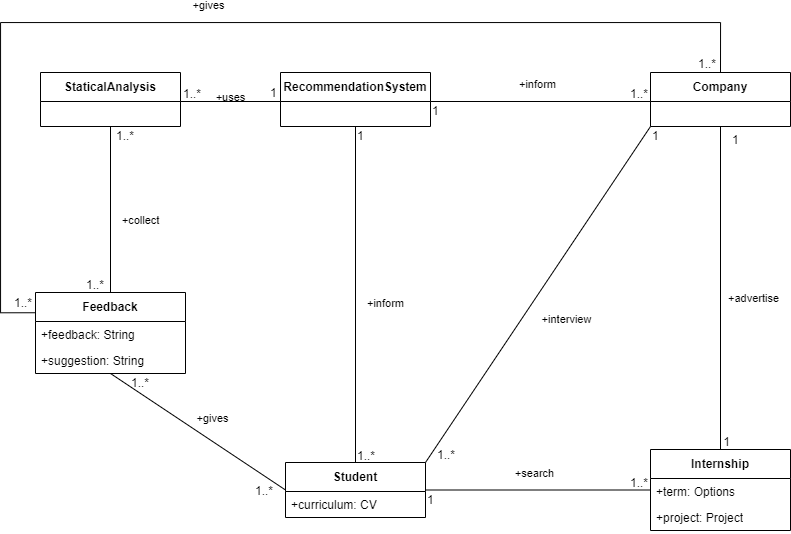

The diagram above was exported from draw.io. Its source (the exported page's mxGraphModel, read from the mxfile embedded in the PNG):
<mxGraphModel dx="1216" dy="601" grid="1" gridSize="10" guides="1" tooltips="1" connect="1" arrows="1" fold="1" page="1" pageScale="1" pageWidth="827" pageHeight="1169" math="0" shadow="0">
  <root>
    <mxCell id="0" />
    <mxCell id="1" parent="0" />
    <mxCell id="THJMvWZ1KFQhrk9r9ZZL-2" value="Student" style="swimlane;fontStyle=1;align=center;verticalAlign=middle;childLayout=stackLayout;horizontal=1;startSize=29;horizontalStack=0;resizeParent=1;resizeParentMax=0;resizeLast=0;collapsible=0;marginBottom=0;html=1;whiteSpace=wrap;" parent="1" vertex="1">
      <mxGeometry x="304" y="510" width="140" height="55" as="geometry" />
    </mxCell>
    <mxCell id="XOcAoIO0PA43hfE678zA-17" value="+curriculum: CV" style="text;strokeColor=none;fillColor=none;align=left;verticalAlign=top;spacingLeft=4;spacingRight=4;overflow=hidden;rotatable=0;points=[[0,0.5],[1,0.5]];portConstraint=eastwest;whiteSpace=wrap;html=1;" parent="THJMvWZ1KFQhrk9r9ZZL-2" vertex="1">
      <mxGeometry y="29" width="140" height="26" as="geometry" />
    </mxCell>
    <mxCell id="THJMvWZ1KFQhrk9r9ZZL-5" value="Company" style="swimlane;fontStyle=1;align=center;verticalAlign=middle;childLayout=stackLayout;horizontal=1;startSize=29;horizontalStack=0;resizeParent=1;resizeParentMax=0;resizeLast=0;collapsible=0;marginBottom=0;html=1;whiteSpace=wrap;" parent="1" vertex="1">
      <mxGeometry x="669" y="120" width="140" height="54" as="geometry" />
    </mxCell>
    <mxCell id="THJMvWZ1KFQhrk9r9ZZL-18" value="Internship" style="swimlane;fontStyle=1;align=center;verticalAlign=middle;childLayout=stackLayout;horizontal=1;startSize=29;horizontalStack=0;resizeParent=1;resizeParentMax=0;resizeLast=0;collapsible=0;marginBottom=0;html=1;whiteSpace=wrap;" parent="1" vertex="1">
      <mxGeometry x="669" y="497" width="140" height="81" as="geometry" />
    </mxCell>
    <mxCell id="XOcAoIO0PA43hfE678zA-19" value="+term: Options" style="text;strokeColor=none;fillColor=none;align=left;verticalAlign=top;spacingLeft=4;spacingRight=4;overflow=hidden;rotatable=0;points=[[0,0.5],[1,0.5]];portConstraint=eastwest;whiteSpace=wrap;html=1;" parent="THJMvWZ1KFQhrk9r9ZZL-18" vertex="1">
      <mxGeometry y="29" width="140" height="26" as="geometry" />
    </mxCell>
    <mxCell id="XOcAoIO0PA43hfE678zA-18" value="+project: Project" style="text;strokeColor=none;fillColor=none;align=left;verticalAlign=top;spacingLeft=4;spacingRight=4;overflow=hidden;rotatable=0;points=[[0,0.5],[1,0.5]];portConstraint=eastwest;whiteSpace=wrap;html=1;" parent="THJMvWZ1KFQhrk9r9ZZL-18" vertex="1">
      <mxGeometry y="55" width="140" height="26" as="geometry" />
    </mxCell>
    <mxCell id="THJMvWZ1KFQhrk9r9ZZL-21" value="RecommendationSystem" style="swimlane;fontStyle=1;align=center;verticalAlign=middle;childLayout=stackLayout;horizontal=1;startSize=29;horizontalStack=0;resizeParent=1;resizeParentMax=0;resizeLast=0;collapsible=0;marginBottom=0;html=1;whiteSpace=wrap;" parent="1" vertex="1">
      <mxGeometry x="299" y="120" width="150" height="54" as="geometry" />
    </mxCell>
    <mxCell id="THJMvWZ1KFQhrk9r9ZZL-24" value="StaticalAnalysis" style="swimlane;fontStyle=1;align=center;verticalAlign=middle;childLayout=stackLayout;horizontal=1;startSize=29;horizontalStack=0;resizeParent=1;resizeParentMax=0;resizeLast=0;collapsible=0;marginBottom=0;html=1;whiteSpace=wrap;" parent="1" vertex="1">
      <mxGeometry x="59" y="120" width="140" height="54" as="geometry" />
    </mxCell>
    <mxCell id="HIzeQ4VfSrT6Z8V0JNee-8" value="+advertise" style="endArrow=none;html=1;rounded=0;align=center;verticalAlign=top;endFill=0;labelBackgroundColor=none;entryX=0.5;entryY=0;entryDx=0;entryDy=0;exitX=0.5;exitY=1;exitDx=0;exitDy=0;" parent="1" source="THJMvWZ1KFQhrk9r9ZZL-5" target="THJMvWZ1KFQhrk9r9ZZL-18" edge="1">
      <mxGeometry x="-0.0132" y="33" relative="1" as="geometry">
        <mxPoint x="399" y="240" as="sourcePoint" />
        <mxPoint x="599" y="240" as="targetPoint" />
        <mxPoint as="offset" />
      </mxGeometry>
    </mxCell>
    <mxCell id="HIzeQ4VfSrT6Z8V0JNee-9" value="" style="resizable=0;html=1;align=left;verticalAlign=bottom;labelBackgroundColor=none;" parent="HIzeQ4VfSrT6Z8V0JNee-8" connectable="0" vertex="1">
      <mxGeometry x="-1" relative="1" as="geometry" />
    </mxCell>
    <mxCell id="HIzeQ4VfSrT6Z8V0JNee-10" value="1" style="resizable=0;html=1;align=left;verticalAlign=top;labelBackgroundColor=none;" parent="HIzeQ4VfSrT6Z8V0JNee-8" connectable="0" vertex="1">
      <mxGeometry x="-1" relative="1" as="geometry">
        <mxPoint x="10" as="offset" />
      </mxGeometry>
    </mxCell>
    <mxCell id="HIzeQ4VfSrT6Z8V0JNee-11" value="1" style="resizable=0;html=1;align=right;verticalAlign=bottom;labelBackgroundColor=none;" parent="HIzeQ4VfSrT6Z8V0JNee-8" connectable="0" vertex="1">
      <mxGeometry x="1" relative="1" as="geometry">
        <mxPoint x="10" as="offset" />
      </mxGeometry>
    </mxCell>
    <mxCell id="HIzeQ4VfSrT6Z8V0JNee-13" value="+search" style="endArrow=none;html=1;rounded=0;align=center;verticalAlign=top;endFill=0;labelBackgroundColor=none;entryX=0;entryY=0.5;entryDx=0;entryDy=0;exitX=1;exitY=0.5;exitDx=0;exitDy=0;" parent="1" source="THJMvWZ1KFQhrk9r9ZZL-2" target="THJMvWZ1KFQhrk9r9ZZL-18" edge="1">
      <mxGeometry x="-0.0274" y="30" relative="1" as="geometry">
        <mxPoint x="409" y="190" as="sourcePoint" />
        <mxPoint x="419" y="297" as="targetPoint" />
        <mxPoint as="offset" />
      </mxGeometry>
    </mxCell>
    <mxCell id="HIzeQ4VfSrT6Z8V0JNee-15" value="1" style="resizable=0;html=1;align=left;verticalAlign=top;labelBackgroundColor=none;" parent="HIzeQ4VfSrT6Z8V0JNee-13" connectable="0" vertex="1">
      <mxGeometry x="-1" relative="1" as="geometry">
        <mxPoint y="-4" as="offset" />
      </mxGeometry>
    </mxCell>
    <mxCell id="HIzeQ4VfSrT6Z8V0JNee-16" value="1..*" style="resizable=0;html=1;align=right;verticalAlign=bottom;labelBackgroundColor=none;" parent="HIzeQ4VfSrT6Z8V0JNee-13" connectable="0" vertex="1">
      <mxGeometry x="1" relative="1" as="geometry">
        <mxPoint x="-2" y="1" as="offset" />
      </mxGeometry>
    </mxCell>
    <mxCell id="HIzeQ4VfSrT6Z8V0JNee-17" value="+inform" style="endArrow=none;html=1;rounded=0;align=center;verticalAlign=top;endFill=0;labelBackgroundColor=none;entryX=0;entryY=0.5;entryDx=0;entryDy=0;exitX=1;exitY=0.5;exitDx=0;exitDy=0;" parent="1" edge="1">
      <mxGeometry x="-0.0274" y="30" relative="1" as="geometry">
        <mxPoint x="449" y="149.0000000000001" as="sourcePoint" />
        <mxPoint x="668.9999999999995" y="149.0000000000001" as="targetPoint" />
        <mxPoint as="offset" />
      </mxGeometry>
    </mxCell>
    <mxCell id="HIzeQ4VfSrT6Z8V0JNee-18" value="1" style="resizable=0;html=1;align=left;verticalAlign=top;labelBackgroundColor=none;" parent="HIzeQ4VfSrT6Z8V0JNee-17" connectable="0" vertex="1">
      <mxGeometry x="-1" relative="1" as="geometry">
        <mxPoint y="-4" as="offset" />
      </mxGeometry>
    </mxCell>
    <mxCell id="HIzeQ4VfSrT6Z8V0JNee-19" value="1..*" style="resizable=0;html=1;align=right;verticalAlign=bottom;labelBackgroundColor=none;" parent="HIzeQ4VfSrT6Z8V0JNee-17" connectable="0" vertex="1">
      <mxGeometry x="1" relative="1" as="geometry">
        <mxPoint x="-2" y="1" as="offset" />
      </mxGeometry>
    </mxCell>
    <mxCell id="HIzeQ4VfSrT6Z8V0JNee-20" value="+inform" style="endArrow=none;html=1;rounded=0;align=center;verticalAlign=top;endFill=0;labelBackgroundColor=none;entryX=0.5;entryY=0;entryDx=0;entryDy=0;exitX=0.5;exitY=1;exitDx=0;exitDy=0;" parent="1" source="THJMvWZ1KFQhrk9r9ZZL-21" target="THJMvWZ1KFQhrk9r9ZZL-2" edge="1">
      <mxGeometry x="-0.0274" y="30" relative="1" as="geometry">
        <mxPoint x="349" y="230" as="sourcePoint" />
        <mxPoint x="594" y="230" as="targetPoint" />
        <mxPoint as="offset" />
      </mxGeometry>
    </mxCell>
    <mxCell id="HIzeQ4VfSrT6Z8V0JNee-21" value="1" style="resizable=0;html=1;align=left;verticalAlign=top;labelBackgroundColor=none;" parent="HIzeQ4VfSrT6Z8V0JNee-20" connectable="0" vertex="1">
      <mxGeometry x="-1" relative="1" as="geometry">
        <mxPoint y="-4" as="offset" />
      </mxGeometry>
    </mxCell>
    <mxCell id="HIzeQ4VfSrT6Z8V0JNee-22" value="1..*" style="resizable=0;html=1;align=right;verticalAlign=bottom;labelBackgroundColor=none;" parent="HIzeQ4VfSrT6Z8V0JNee-20" connectable="0" vertex="1">
      <mxGeometry x="1" relative="1" as="geometry">
        <mxPoint x="20" y="1" as="offset" />
      </mxGeometry>
    </mxCell>
    <mxCell id="HIzeQ4VfSrT6Z8V0JNee-23" value="+uses" style="endArrow=none;html=1;rounded=0;align=center;verticalAlign=top;endFill=0;labelBackgroundColor=none;entryX=1;entryY=0.5;entryDx=0;entryDy=0;exitX=0;exitY=0.5;exitDx=0;exitDy=0;" parent="1" edge="1">
      <mxGeometry y="-17" relative="1" as="geometry">
        <mxPoint x="299" y="149.0000000000001" as="sourcePoint" />
        <mxPoint x="199" y="149.0000000000001" as="targetPoint" />
        <mxPoint x="1" as="offset" />
      </mxGeometry>
    </mxCell>
    <mxCell id="HIzeQ4VfSrT6Z8V0JNee-24" value="1" style="resizable=0;html=1;align=left;verticalAlign=top;labelBackgroundColor=none;" parent="HIzeQ4VfSrT6Z8V0JNee-23" connectable="0" vertex="1">
      <mxGeometry x="-1" relative="1" as="geometry">
        <mxPoint x="-12" y="-22" as="offset" />
      </mxGeometry>
    </mxCell>
    <mxCell id="HIzeQ4VfSrT6Z8V0JNee-25" value="1..*" style="resizable=0;html=1;align=right;verticalAlign=bottom;labelBackgroundColor=none;" parent="HIzeQ4VfSrT6Z8V0JNee-23" connectable="0" vertex="1">
      <mxGeometry x="1" relative="1" as="geometry">
        <mxPoint x="21" y="1" as="offset" />
      </mxGeometry>
    </mxCell>
    <mxCell id="XOcAoIO0PA43hfE678zA-4" value="+interview" style="endArrow=none;html=1;rounded=0;align=center;verticalAlign=top;endFill=0;labelBackgroundColor=none;entryX=1;entryY=0;entryDx=0;entryDy=0;exitX=0;exitY=1;exitDx=0;exitDy=0;" parent="1" source="THJMvWZ1KFQhrk9r9ZZL-5" target="THJMvWZ1KFQhrk9r9ZZL-2" edge="1">
      <mxGeometry x="-0.0274" y="30" relative="1" as="geometry">
        <mxPoint x="569" y="159" as="sourcePoint" />
        <mxPoint x="569" y="495" as="targetPoint" />
        <mxPoint as="offset" />
      </mxGeometry>
    </mxCell>
    <mxCell id="XOcAoIO0PA43hfE678zA-5" value="1" style="resizable=0;html=1;align=left;verticalAlign=top;labelBackgroundColor=none;" parent="XOcAoIO0PA43hfE678zA-4" connectable="0" vertex="1">
      <mxGeometry x="-1" relative="1" as="geometry">
        <mxPoint y="-4" as="offset" />
      </mxGeometry>
    </mxCell>
    <mxCell id="XOcAoIO0PA43hfE678zA-6" value="1..*" style="resizable=0;html=1;align=right;verticalAlign=bottom;labelBackgroundColor=none;" parent="XOcAoIO0PA43hfE678zA-4" connectable="0" vertex="1">
      <mxGeometry x="1" relative="1" as="geometry">
        <mxPoint x="30" y="1" as="offset" />
      </mxGeometry>
    </mxCell>
    <mxCell id="BYW_zmh5OznSDtGswC0o-3" value="Feedback" style="swimlane;fontStyle=1;align=center;verticalAlign=middle;childLayout=stackLayout;horizontal=1;startSize=29;horizontalStack=0;resizeParent=1;resizeParentMax=0;resizeLast=0;collapsible=0;marginBottom=0;html=1;whiteSpace=wrap;" vertex="1" parent="1">
      <mxGeometry x="54" y="340" width="150" height="81" as="geometry" />
    </mxCell>
    <mxCell id="BYW_zmh5OznSDtGswC0o-5" value="+feedback: String" style="text;strokeColor=none;fillColor=none;align=left;verticalAlign=top;spacingLeft=4;spacingRight=4;overflow=hidden;rotatable=0;points=[[0,0.5],[1,0.5]];portConstraint=eastwest;whiteSpace=wrap;html=1;" vertex="1" parent="BYW_zmh5OznSDtGswC0o-3">
      <mxGeometry y="29" width="150" height="26" as="geometry" />
    </mxCell>
    <mxCell id="BYW_zmh5OznSDtGswC0o-4" value="+suggestion: String&lt;div&gt;&lt;br&gt;&lt;/div&gt;" style="text;strokeColor=none;fillColor=none;align=left;verticalAlign=top;spacingLeft=4;spacingRight=4;overflow=hidden;rotatable=0;points=[[0,0.5],[1,0.5]];portConstraint=eastwest;whiteSpace=wrap;html=1;" vertex="1" parent="BYW_zmh5OznSDtGswC0o-3">
      <mxGeometry y="55" width="150" height="26" as="geometry" />
    </mxCell>
    <mxCell id="BYW_zmh5OznSDtGswC0o-7" value="+gives" style="endArrow=none;html=1;rounded=0;align=center;verticalAlign=top;endFill=0;labelBackgroundColor=none;entryX=0;entryY=0.5;entryDx=0;entryDy=0;exitX=0.5;exitY=1;exitDx=0;exitDy=0;" edge="1" parent="1" source="BYW_zmh5OznSDtGswC0o-3" target="THJMvWZ1KFQhrk9r9ZZL-2">
      <mxGeometry x="-0.0274" y="30" relative="1" as="geometry">
        <mxPoint x="179" y="470" as="sourcePoint" />
        <mxPoint x="299" y="640" as="targetPoint" />
        <mxPoint as="offset" />
      </mxGeometry>
    </mxCell>
    <mxCell id="BYW_zmh5OznSDtGswC0o-8" value="1..*" style="resizable=0;html=1;align=left;verticalAlign=top;labelBackgroundColor=none;" connectable="0" vertex="1" parent="BYW_zmh5OznSDtGswC0o-7">
      <mxGeometry x="-1" relative="1" as="geometry">
        <mxPoint x="19" y="-4" as="offset" />
      </mxGeometry>
    </mxCell>
    <mxCell id="BYW_zmh5OznSDtGswC0o-9" value="1..*" style="resizable=0;html=1;align=right;verticalAlign=bottom;labelBackgroundColor=none;" connectable="0" vertex="1" parent="BYW_zmh5OznSDtGswC0o-7">
      <mxGeometry x="1" relative="1" as="geometry">
        <mxPoint x="-12" y="9" as="offset" />
      </mxGeometry>
    </mxCell>
    <mxCell id="BYW_zmh5OznSDtGswC0o-10" value="+collect" style="endArrow=none;html=1;rounded=0;align=center;verticalAlign=top;endFill=0;labelBackgroundColor=none;entryX=0.5;entryY=0;entryDx=0;entryDy=0;exitX=0.5;exitY=1;exitDx=0;exitDy=0;" edge="1" parent="1" source="THJMvWZ1KFQhrk9r9ZZL-24" target="BYW_zmh5OznSDtGswC0o-3">
      <mxGeometry x="-0.0274" y="30" relative="1" as="geometry">
        <mxPoint x="144" y="220" as="sourcePoint" />
        <mxPoint x="314" y="337" as="targetPoint" />
        <mxPoint as="offset" />
      </mxGeometry>
    </mxCell>
    <mxCell id="BYW_zmh5OznSDtGswC0o-11" value="1..*" style="resizable=0;html=1;align=left;verticalAlign=top;labelBackgroundColor=none;" connectable="0" vertex="1" parent="BYW_zmh5OznSDtGswC0o-10">
      <mxGeometry x="-1" relative="1" as="geometry">
        <mxPoint x="4" y="-4" as="offset" />
      </mxGeometry>
    </mxCell>
    <mxCell id="BYW_zmh5OznSDtGswC0o-12" value="1..*" style="resizable=0;html=1;align=right;verticalAlign=bottom;labelBackgroundColor=none;" connectable="0" vertex="1" parent="BYW_zmh5OznSDtGswC0o-10">
      <mxGeometry x="1" relative="1" as="geometry">
        <mxPoint x="-6" y="1" as="offset" />
      </mxGeometry>
    </mxCell>
    <mxCell id="BYW_zmh5OznSDtGswC0o-13" value="+gives" style="endArrow=none;html=1;rounded=0;align=center;verticalAlign=top;endFill=0;labelBackgroundColor=none;entryX=0.5;entryY=0;entryDx=0;entryDy=0;exitX=0;exitY=0.25;exitDx=0;exitDy=0;edgeStyle=orthogonalEdgeStyle;" edge="1" parent="1" source="BYW_zmh5OznSDtGswC0o-3" target="THJMvWZ1KFQhrk9r9ZZL-5">
      <mxGeometry x="-0.0274" y="30" relative="1" as="geometry">
        <mxPoint x="289" y="223" as="sourcePoint" />
        <mxPoint x="459" y="340" as="targetPoint" />
        <mxPoint as="offset" />
        <Array as="points">
          <mxPoint x="19" y="360" />
          <mxPoint x="19" y="70" />
          <mxPoint x="739" y="70" />
        </Array>
      </mxGeometry>
    </mxCell>
    <mxCell id="BYW_zmh5OznSDtGswC0o-14" value="1..*" style="resizable=0;html=1;align=left;verticalAlign=top;labelBackgroundColor=none;" connectable="0" vertex="1" parent="BYW_zmh5OznSDtGswC0o-13">
      <mxGeometry x="-1" relative="1" as="geometry">
        <mxPoint x="-23" y="-23" as="offset" />
      </mxGeometry>
    </mxCell>
    <mxCell id="BYW_zmh5OznSDtGswC0o-15" value="1..*" style="resizable=0;html=1;align=right;verticalAlign=bottom;labelBackgroundColor=none;" connectable="0" vertex="1" parent="BYW_zmh5OznSDtGswC0o-13">
      <mxGeometry x="1" relative="1" as="geometry">
        <mxPoint x="-4" as="offset" />
      </mxGeometry>
    </mxCell>
  </root>
</mxGraphModel>